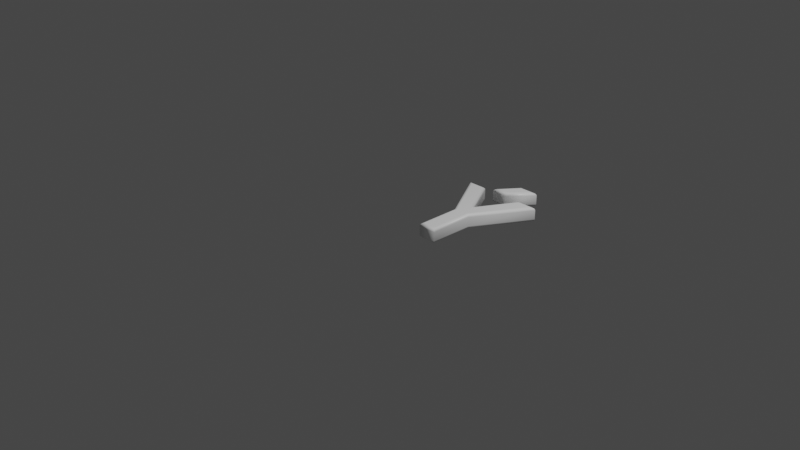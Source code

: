 # Source: 221.blend  (saved by Blender 2.83.19; exported with 4.5.12 LTS)
import bpy
from mathutils import Matrix  # noqa: F401  (used for matrix-valued properties, if any)

bpy.ops.wm.read_factory_settings(use_empty=True)
scene = bpy.context.scene
scene.name = 'Scene'

# ---- collections
col_collection = bpy.data.collections.new('Collection'); scene.collection.children.link(col_collection)

# ---- materials (node trees are filled in below, after node groups)
mat_material = bpy.data.materials.new('Material')
mat_material.alpha_threshold = 0.0
mat_material.use_transparent_shadow = False
mat_material.line_color = (0.0, 0.0, 0.0, 1.0)

# ---- material node trees
mat_material.use_nodes = True; mat_material.node_tree.nodes.clear()
_N = mat_material.node_tree.nodes; _L = mat_material.node_tree.links
n0 = _N.new('ShaderNodeOutputMaterial'); n0.name = 'Material Output'; n0.location = (300, 300)
n1 = _N.new('ShaderNodeBsdfPrincipled'); n1.name = 'Principled BSDF'; n1.location = (10, 300)
n1.distribution = 'GGX'
n1.subsurface_method = 'BURLEY'
n1.inputs[0].default_value = (1.0, 1.0, 1.0, 1.0)
n1.inputs[2].default_value = 0.4
n1.inputs[3].default_value = 1.45
n1.inputs[27].default_value = (0.0, 0.0, 0.0, 1.0)
n1.inputs[28].default_value = 1.0
_L.new(n1.outputs[0], n0.inputs[0])
n0.is_active_output = True

# ---- world
world_world = bpy.data.worlds.new('World'); scene.world = world_world
world_world.use_nodes = True; world_world.node_tree.nodes.clear()
_N = world_world.node_tree.nodes; _L = world_world.node_tree.links
n0 = _N.new('ShaderNodeOutputWorld'); n0.name = 'World Output'; n0.location = (300, 300)
n1 = _N.new('ShaderNodeBackground'); n1.name = 'Background'; n1.location = (10, 300)
n1.inputs[0].default_value = (0.05088, 0.05088, 0.05088, 1.0)
_L.new(n1.outputs[0], n0.inputs[0])
n0.is_active_output = True
world_world.color = (0.05088, 0.05088, 0.05088)
world_world.use_sun_shadow = False
world_world.sun_shadow_jitter_overblur = 0.0

# ---- cameras
cam_camera = bpy.data.cameras.new('Camera')
cam_camera.clip_end = 100.0
cam_camera.ortho_scale = 7.314

# ---- lights
light_light = bpy.data.lights.new('Light', 'POINT')
light_light.transmission_factor = 0.0
light_light.energy = 1000.0
light_light.shadow_soft_size = 0.1
light_light.shadow_maximum_resolution = 0.006
light_light.use_absolute_resolution = True

# ---- meshes
me_221 = bpy.data.meshes.new('221')
me_221.from_pydata([(0.3307, 1.138, 0.08), (0.4678, 1.322, 0.08), (0.5973, 1.322, 0.08), (0.4379, 1.138, 0.08), (0.3578, 0.4664, 0.08), (0.02576, 1.039, 0.08), (0.1754, 1.039, 0.08), (0.4288, 0.5806, 0.08), (0.6815, 1.039, 0.08), (0.8326, 1.039, 0.08), (0.4991, 0.4664, 0.08), (0.4991, 1.311e-09, 0.08), (0.3578, 1.311e-09, 0.08), (0.3307, 1.138, -0.08), (0.4678, 1.322, -0.08), (0.5973, 1.322, -0.08), (0.4379, 1.138, -0.08), (0.3578, 0.4664, -0.08), (0.02576, 1.039, -0.08), (0.1754, 1.039, -0.08), (0.4288, 0.5806, -0.08), (0.6815, 1.039, -0.08), (0.8326, 1.039, -0.08), (0.4991, 0.4664, -0.08), (0.4991, -3.577e-10, -0.08), (0.3578, -3.577e-10, -0.08), (0.3578, 0.4664, -0.08), (0.3463, 0.4633, -0.07772), (0.3366, 0.4607, -0.07121), (0.3301, 0.459, -0.06148), (0.3278, 0.4583, -0.05), (0.3278, 0.4583, 0.05), (0.3301, 0.459, 0.06148), (0.3366, 0.4607, 0.07121), (0.3463, 0.4633, 0.07772), (0.3578, 0.4664, 0.08), (0.02576, 1.039, -0.08), (0.005834, 1.051, -0.07772), (-0.01106, 1.061, -0.07121), (-0.02234, 1.067, -0.06148), (-0.02631, 1.069, -0.05), (-0.02631, 1.069, 0.05), (-0.02234, 1.067, 0.06148), (-0.01106, 1.061, 0.07121), (0.005834, 1.051, 0.07772), (0.02576, 1.039, 0.08), (0.1754, 1.039, -0.08), (0.1822, 1.051, -0.07772), (0.1879, 1.061, -0.07121), (0.1918, 1.067, -0.06148), (0.1931, 1.069, -0.05), (0.1931, 1.069, 0.05), (0.1918, 1.067, 0.06148), (0.1879, 1.061, 0.07121), (0.1822, 1.051, 0.07772), (0.1754, 1.039, 0.08), (0.4288, 0.5806, -0.08), (0.4288, 0.6043, -0.07772), (0.4288, 0.6245, -0.07121), (0.4288, 0.638, -0.06148), (0.4288, 0.6427, -0.05), (0.4288, 0.6427, 0.05), (0.4288, 0.638, 0.06148), (0.4288, 0.6245, 0.07121), (0.4288, 0.6043, 0.07772), (0.4288, 0.5806, 0.08), (0.6815, 1.039, -0.08), (0.6747, 1.051, -0.07772), (0.669, 1.061, -0.07121), (0.6651, 1.067, -0.06148), (0.6638, 1.069, -0.05), (0.6638, 1.069, 0.05), (0.6651, 1.067, 0.06148), (0.669, 1.061, 0.07121), (0.6747, 1.051, 0.07772), (0.6815, 1.039, 0.08), (0.8326, 1.039, -0.08), (0.8525, 1.051, -0.07772), (0.8695, 1.061, -0.07121), (0.8808, 1.067, -0.06148), (0.8848, 1.069, -0.05), (0.8848, 1.069, 0.05), (0.8808, 1.067, 0.06148), (0.8695, 1.061, 0.07121), (0.8525, 1.051, 0.07772), (0.8326, 1.039, 0.08), (0.4991, 0.4664, -0.08), (0.5106, 0.4633, -0.07772), (0.5203, 0.4607, -0.07121), (0.5268, 0.4589, -0.06148), (0.5291, 0.4583, -0.05), (0.5291, 0.4583, 0.05), (0.5268, 0.4589, 0.06148), (0.5203, 0.4607, 0.07121), (0.5106, 0.4633, 0.07772), (0.4991, 0.4664, 0.08), (0.4991, -3.577e-10, -0.08), (0.5106, -0.01148, -0.07772), (0.5203, -0.02121, -0.07121), (0.5268, -0.02772, -0.06148), (0.5291, -0.03, -0.05), (0.5291, -0.03, 0.05), (0.5268, -0.02772, 0.06148), (0.5203, -0.02121, 0.07121), (0.5106, -0.01148, 0.07772), (0.4991, 1.311e-09, 0.08), (0.3578, -3.577e-10, -0.08), (0.3463, -0.01148, -0.07772), (0.3366, -0.02121, -0.07121), (0.3301, -0.02772, -0.06148), (0.3278, -0.03, -0.05), (0.3278, -0.03, 0.05), (0.3301, -0.02772, 0.06148), (0.3366, -0.02121, 0.07121), (0.3463, -0.01148, 0.07772), (0.3578, 1.311e-09, 0.08), (0.3307, 1.138, -0.08), (0.3078, 1.127, -0.07772), (0.2884, 1.117, -0.07121), (0.2754, 1.11, -0.06148), (0.2708, 1.108, -0.05), (0.2708, 1.108, 0.05), (0.2754, 1.11, 0.06148), (0.2884, 1.117, 0.07121), (0.3078, 1.127, 0.07772), (0.3307, 1.138, 0.08), (0.4678, 1.322, -0.08), (0.462, 1.333, -0.07772), (0.4572, 1.343, -0.07121), (0.4539, 1.35, -0.06148), (0.4528, 1.352, -0.05), (0.4528, 1.352, 0.05), (0.4539, 1.35, 0.06148), (0.4572, 1.343, 0.07121), (0.462, 1.333, 0.07772), (0.4678, 1.322, 0.08), (0.5973, 1.322, -0.08), (0.6224, 1.333, -0.07772), (0.6438, 1.343, -0.07121), (0.658, 1.35, -0.06148), (0.663, 1.352, -0.05), (0.663, 1.352, 0.05), (0.658, 1.35, 0.06148), (0.6438, 1.343, 0.07121), (0.6224, 1.333, 0.07772), (0.5973, 1.322, 0.08), (0.4379, 1.138, -0.08), (0.4431, 1.127, -0.07772), (0.4476, 1.117, -0.07121), (0.4505, 1.11, -0.06148), (0.4516, 1.108, -0.05), (0.4516, 1.108, 0.05), (0.4505, 1.11, 0.06148), (0.4476, 1.117, 0.07121), (0.4431, 1.127, 0.07772), (0.4379, 1.138, 0.08)], [], [(4, 6, 5), (4, 7, 6), (7, 9, 8), (7, 10, 9), (4, 10, 7), (12, 10, 4), (12, 11, 10), (0, 2, 1), (0, 3, 2), (19, 17, 18), (20, 17, 19), (22, 20, 21), (23, 20, 22), (23, 17, 20), (23, 25, 17), (24, 25, 23), (15, 13, 14), (16, 13, 15), (27, 37, 36, 26), (28, 38, 37, 27), (29, 39, 38, 28), (30, 40, 39, 29), (31, 41, 40, 30), (32, 42, 41, 31), (33, 43, 42, 32), (34, 44, 43, 33), (35, 45, 44, 34), (37, 47, 46, 36), (38, 48, 47, 37), (39, 49, 48, 38), (40, 50, 49, 39), (41, 51, 50, 40), (42, 52, 51, 41), (43, 53, 52, 42), (44, 54, 53, 43), (45, 55, 54, 44), (47, 57, 56, 46), (48, 58, 57, 47), (49, 59, 58, 48), (50, 60, 59, 49), (51, 61, 60, 50), (52, 62, 61, 51), (53, 63, 62, 52), (54, 64, 63, 53), (55, 65, 64, 54), (57, 67, 66, 56), (58, 68, 67, 57), (59, 69, 68, 58), (60, 70, 69, 59), (61, 71, 70, 60), (62, 72, 71, 61), (63, 73, 72, 62), (64, 74, 73, 63), (65, 75, 74, 64), (67, 77, 76, 66), (68, 78, 77, 67), (69, 79, 78, 68), (70, 80, 79, 69), (71, 81, 80, 70), (72, 82, 81, 71), (73, 83, 82, 72), (74, 84, 83, 73), (75, 85, 84, 74), (77, 87, 86, 76), (78, 88, 87, 77), (79, 89, 88, 78), (80, 90, 89, 79), (81, 91, 90, 80), (82, 92, 91, 81), (83, 93, 92, 82), (84, 94, 93, 83), (85, 95, 94, 84), (87, 97, 96, 86), (88, 98, 97, 87), (89, 99, 98, 88), (90, 100, 99, 89), (91, 101, 100, 90), (92, 102, 101, 91), (93, 103, 102, 92), (94, 104, 103, 93), (95, 105, 104, 94), (97, 107, 106, 96), (98, 108, 107, 97), (99, 109, 108, 98), (100, 110, 109, 99), (101, 111, 110, 100), (102, 112, 111, 101), (103, 113, 112, 102), (104, 114, 113, 103), (105, 115, 114, 104), (107, 27, 26, 106), (108, 28, 27, 107), (109, 29, 28, 108), (110, 30, 29, 109), (111, 31, 30, 110), (112, 32, 31, 111), (113, 33, 32, 112), (114, 34, 33, 113), (115, 35, 34, 114), (117, 127, 126, 116), (118, 128, 127, 117), (119, 129, 128, 118), (120, 130, 129, 119), (121, 131, 130, 120), (122, 132, 131, 121), (123, 133, 132, 122), (124, 134, 133, 123), (125, 135, 134, 124), (127, 137, 136, 126), (128, 138, 137, 127), (129, 139, 138, 128), (130, 140, 139, 129), (131, 141, 140, 130), (132, 142, 141, 131), (133, 143, 142, 132), (134, 144, 143, 133), (135, 145, 144, 134), (137, 147, 146, 136), (138, 148, 147, 137), (139, 149, 148, 138), (140, 150, 149, 139), (141, 151, 150, 140), (142, 152, 151, 141), (143, 153, 152, 142), (144, 154, 153, 143), (145, 155, 154, 144), (147, 117, 116, 146), (148, 118, 117, 147), (149, 119, 118, 148), (150, 120, 119, 149), (151, 121, 120, 150), (152, 122, 121, 151), (153, 123, 122, 152), (154, 124, 123, 153), (155, 125, 124, 154)])
me_221.polygons.foreach_set('use_smooth', [0, 0, 0, 0, 0, 0, 0, 0, 0, 0, 0, 0, 0, 0, 0, 0, 0, 0, 1, 1, 1, 1, 1, 1, 1, 1, 1, 1, 1, 1, 1, 1, 1, 1, 1, 1, 1, 1, 1, 1, 1, 1, 1, 1, 1, 1, 1, 1, 1, 1, 1, 1, 1, 1, 1, 1, 1, 1, 1, 1, 1, 1, 1, 1, 1, 1, 1, 1, 1, 1, 1, 1, 1, 1, 1, 1, 1, 1, 1, 1, 1, 1, 1, 1, 1, 1, 1, 1, 1, 1, 1, 1, 1, 1, 1, 1, 1, 1, 1, 1, 1, 1, 1, 1, 1, 1, 1, 1, 1, 1, 1, 1, 1, 1, 1, 1, 1, 1, 1, 1, 1, 1, 1, 1, 1, 1, 1, 1, 1, 1, 1, 1, 1, 1, 1])
_uv = me_221.uv_layers.new(name='UVMap')
_uv.uv.foreach_set('vector', [0.2244, 0.7905, 0.4998, 0.8782, 0.4998, 0.9501, 0.2244, 0.7905, 0.2793, 0.7564, 0.4998, 0.8782, 0.2793, 0.7564, 0.4998, 0.5623, 0.4998, 0.6349, 0.2793, 0.7564, 0.2244, 0.7226, 0.4998, 0.5623, 0.2244, 0.7905, 0.2244, 0.7226, 0.2793, 0.7564, 0.0001798, 0.7905, 0.2244, 0.7226, 0.2244, 0.7905, 0.0001798, 0.7905, 0.0001799, 0.7226, 0.2244, 0.7226, 0.6704, 0.0001798, 0.7093, 0.1509, 0.6623, 0.1101, 0.6704, 0.0001798, 0.7093, 0.03395, 0.7093, 0.1509, 0.9998, 0.6342, 0.7244, 0.7219, 0.9998, 0.5623, 0.7793, 0.756, 0.7244, 0.7219, 0.9998, 0.6342, 0.9998, 0.9501, 0.7793, 0.756, 0.9998, 0.8775, 0.7244, 0.7898, 0.7793, 0.756, 0.9998, 0.9501, 0.7244, 0.7898, 0.7244, 0.7219, 0.7793, 0.756, 0.7244, 0.7898, 0.5002, 0.7219, 0.7244, 0.7219, 0.5002, 0.7898, 0.5002, 0.7219, 0.7244, 0.7898, 0.7093, 0.1513, 0.6704, 0.302, 0.6623, 0.1921, 0.7093, 0.2682, 0.6704, 0.302, 0.7093, 0.1513, 0.4752, 0.2343, 0.5806, 0.4843, 0.5766, 0.4823, 0.4703, 0.235, 0.4802, 0.2335, 0.5844, 0.4863, 0.5806, 0.4843, 0.4752, 0.2343, 0.4853, 0.2326, 0.588, 0.4883, 0.5844, 0.4863, 0.4802, 0.2335, 0.4907, 0.2317, 0.5918, 0.4901, 0.588, 0.4883, 0.4853, 0.2326, 0.5738, 0.2209, 0.5867, 0.4894, 0.5918, 0.4901, 0.4907, 0.2317, 0.5797, 0.2195, 0.5895, 0.4893, 0.5867, 0.4894, 0.5738, 0.2209, 0.5854, 0.2182, 0.5928, 0.4892, 0.5895, 0.4893, 0.5797, 0.2195, 0.5907, 0.217, 0.5969, 0.4892, 0.5928, 0.4892, 0.5854, 0.2182, 0.5957, 0.2158, 0.602, 0.4891, 0.5969, 0.4892, 0.5907, 0.217, 0.5806, 0.4843, 0.5486, 0.4994, 0.5494, 0.4957, 0.5766, 0.4823, 0.5844, 0.4863, 0.548, 0.5031, 0.5486, 0.4994, 0.5806, 0.4843, 0.588, 0.4883, 0.5476, 0.5068, 0.548, 0.5031, 0.5844, 0.4863, 0.5918, 0.4901, 0.5471, 0.511, 0.5476, 0.5068, 0.588, 0.4883, 0.5867, 0.4894, 0.5827, 0.5394, 0.5471, 0.511, 0.5918, 0.4901, 0.5895, 0.4893, 0.5867, 0.5445, 0.5827, 0.5394, 0.5867, 0.4894, 0.5928, 0.4892, 0.591, 0.5496, 0.5867, 0.5445, 0.5895, 0.4893, 0.5969, 0.4892, 0.5961, 0.5554, 0.591, 0.5496, 0.5928, 0.4892, 0.602, 0.4891, 0.602, 0.5619, 0.5961, 0.5554, 0.5969, 0.4892, 0.5486, 0.4994, 0.3618, 0.315, 0.369, 0.3059, 0.5494, 0.4957, 0.548, 0.5031, 0.3545, 0.3246, 0.3618, 0.315, 0.5486, 0.4994, 0.5476, 0.5068, 0.3471, 0.3344, 0.3545, 0.3246, 0.548, 0.5031, 0.5471, 0.511, 0.3396, 0.3443, 0.3471, 0.3344, 0.5476, 0.5068, 0.5827, 0.5394, 0.2634, 0.5085, 0.3396, 0.3443, 0.5471, 0.511, 0.5867, 0.5445, 0.2605, 0.518, 0.2634, 0.5085, 0.5827, 0.5394, 0.591, 0.5496, 0.2574, 0.5274, 0.2605, 0.518, 0.5867, 0.5445, 0.5961, 0.5554, 0.2543, 0.5362, 0.2574, 0.5274, 0.591, 0.5496, 0.602, 0.5619, 0.2514, 0.5443, 0.2543, 0.5362, 0.5961, 0.5554, 0.3618, 0.315, 0.1768, 0.3257, 0.1729, 0.3164, 0.369, 0.3059, 0.3545, 0.3246, 0.1803, 0.3352, 0.1768, 0.3257, 0.3618, 0.315, 0.3471, 0.3344, 0.1835, 0.3449, 0.1803, 0.3352, 0.3545, 0.3246, 0.3396, 0.3443, 0.1865, 0.3549, 0.1835, 0.3449, 0.3471, 0.3344, 0.2634, 0.5085, 0.04627, 0.3541, 0.1865, 0.3549, 0.3396, 0.3443, 0.2605, 0.518, 0.03625, 0.3539, 0.04627, 0.3541, 0.2634, 0.5085, 0.2574, 0.5274, 0.02576, 0.3536, 0.03625, 0.3539, 0.2605, 0.518, 0.2543, 0.5362, 0.0138, 0.3536, 0.02576, 0.3536, 0.2574, 0.5274, 0.2514, 0.5443, 0.0001798, 0.354, 0.0138, 0.3536, 0.2543, 0.5362, 0.1768, 0.3257, 0.1543, 0.2733, 0.1597, 0.2805, 0.1729, 0.3164, 0.1803, 0.3352, 0.149, 0.2661, 0.1543, 0.2733, 0.1768, 0.3257, 0.1835, 0.3449, 0.1436, 0.2588, 0.149, 0.2661, 0.1803, 0.3352, 0.1865, 0.3549, 0.1379, 0.2506, 0.1436, 0.2588, 0.1835, 0.3449, 0.04627, 0.3541, 0.1457, 0.2469, 0.1379, 0.2506, 0.1865, 0.3549, 0.03625, 0.3539, 0.1411, 0.2443, 0.1457, 0.2469, 0.04627, 0.3541, 0.02576, 0.3536, 0.1363, 0.2411, 0.1411, 0.2443, 0.03625, 0.3539, 0.0138, 0.3536, 0.1313, 0.237, 0.1363, 0.2411, 0.02576, 0.3536, 0.0001798, 0.354, 0.1255, 0.2315, 0.1313, 0.237, 0.0138, 0.3536, 0.1543, 0.2733, 0.3503, 0.1858, 0.353, 0.1919, 0.1597, 0.2805, 0.149, 0.2661, 0.3476, 0.1797, 0.3503, 0.1858, 0.1543, 0.2733, 0.1436, 0.2588, 0.3449, 0.1734, 0.3476, 0.1797, 0.149, 0.2661, 0.1379, 0.2506, 0.3421, 0.1668, 0.3449, 0.1734, 0.1436, 0.2588, 0.1457, 0.2469, 0.2997, 0.1076, 0.3421, 0.1668, 0.1379, 0.2506, 0.1411, 0.2443, 0.2967, 0.1036, 0.2997, 0.1076, 0.1457, 0.2469, 0.1363, 0.2411, 0.2939, 0.0998, 0.2967, 0.1036, 0.1411, 0.2443, 0.1313, 0.237, 0.2913, 0.09622, 0.2939, 0.0998, 0.1363, 0.2411, 0.1255, 0.2315, 0.2888, 0.09286, 0.2913, 0.09622, 0.1313, 0.237, 0.3503, 0.1858, 0.4473, 0.0501, 0.449, 0.05402, 0.353, 0.1919, 0.3476, 0.1797, 0.4456, 0.04618, 0.4473, 0.0501, 0.3503, 0.1858, 0.3449, 0.1734, 0.444, 0.04215, 0.4456, 0.04618, 0.3476, 0.1797, 0.3421, 0.1668, 0.4424, 0.03807, 0.444, 0.04215, 0.3449, 0.1734, 0.2997, 0.1076, 0.4406, 0.01789, 0.4424, 0.03807, 0.3421, 0.1668, 0.2967, 0.1036, 0.4402, 0.01403, 0.4406, 0.01789, 0.2997, 0.1076, 0.2939, 0.0998, 0.4398, 0.009954, 0.4402, 0.01403, 0.2967, 0.1036, 0.2913, 0.09622, 0.4394, 0.005423, 0.4398, 0.009954, 0.2939, 0.0998, 0.2888, 0.09286, 0.4392, 0.0001798, 0.4394, 0.005423, 0.2913, 0.09622, 0.4473, 0.0501, 0.4767, 0.05879, 0.4737, 0.0609, 0.449, 0.05402, 0.4456, 0.04618, 0.4796, 0.05662, 0.4767, 0.05879, 0.4473, 0.0501, 0.444, 0.04215, 0.4826, 0.05436, 0.4796, 0.05662, 0.4456, 0.04618, 0.4424, 0.03807, 0.4857, 0.05189, 0.4826, 0.05436, 0.444, 0.04215, 0.4406, 0.01789, 0.4966, 0.03438, 0.4857, 0.05189, 0.4424, 0.03807, 0.4402, 0.01403, 0.4995, 0.03118, 0.4966, 0.03438, 0.4406, 0.01789, 0.4398, 0.009954, 0.5027, 0.02748, 0.4995, 0.03118, 0.4402, 0.01403, 0.4394, 0.005423, 0.5063, 0.02323, 0.5027, 0.02748, 0.4398, 0.009954, 0.4392, 0.0001798, 0.5104, 0.0182, 0.5063, 0.02323, 0.4394, 0.005423, 0.4767, 0.05879, 0.4752, 0.2343, 0.4703, 0.235, 0.4737, 0.0609, 0.4796, 0.05662, 0.4802, 0.2335, 0.4752, 0.2343, 0.4767, 0.05879, 0.4826, 0.05436, 0.4853, 0.2326, 0.4802, 0.2335, 0.4796, 0.05662, 0.4857, 0.05189, 0.4907, 0.2317, 0.4853, 0.2326, 0.4826, 0.05436, 0.4966, 0.03438, 0.5738, 0.2209, 0.4907, 0.2317, 0.4857, 0.05189, 0.4995, 0.03118, 0.5797, 0.2195, 0.5738, 0.2209, 0.4966, 0.03438, 0.5027, 0.02748, 0.5854, 0.2182, 0.5797, 0.2195, 0.4995, 0.03118, 0.5063, 0.02323, 0.5907, 0.217, 0.5854, 0.2182, 0.5027, 0.02748, 0.5104, 0.0182, 0.5957, 0.2158, 0.5907, 0.217, 0.5063, 0.02323, 0.6317, 0.2228, 0.6333, 0.2378, 0.6329, 0.2353, 0.6325, 0.2297, 0.6291, 0.2018, 0.6386, 0.2322, 0.6333, 0.2378, 0.6317, 0.2228, 0.6226, 0.1468, 0.6228, 0.249, 0.6386, 0.2322, 0.6291, 0.2018, 0.6033, 0.0001798, 0.6521, 0.2271, 0.6228, 0.249, 0.6226, 0.1468, 0.632, 0.1057, 0.6071, 0.202, 0.6521, 0.2271, 0.6033, 0.0001798, 0.6344, 0.1258, 0.6073, 0.2158, 0.6071, 0.202, 0.632, 0.1057, 0.6365, 0.1452, 0.6063, 0.2287, 0.6073, 0.2158, 0.6344, 0.1258, 0.6386, 0.164, 0.6046, 0.2409, 0.6063, 0.2287, 0.6365, 0.1452, 0.6406, 0.183, 0.6023, 0.2527, 0.6046, 0.2409, 0.6386, 0.164, 0.6333, 0.2378, 0.6342, 0.2506, 0.6335, 0.2438, 0.6329, 0.2353, 0.6386, 0.2322, 0.6366, 0.2716, 0.6342, 0.2506, 0.6333, 0.2378, 0.6228, 0.249, 0.6429, 0.3269, 0.6366, 0.2716, 0.6386, 0.2322, 0.6521, 0.2271, 0.6619, 0.474, 0.6429, 0.3269, 0.6228, 0.249, 0.6071, 0.202, 0.6383, 0.3748, 0.6619, 0.474, 0.6521, 0.2271, 0.6073, 0.2158, 0.635, 0.356, 0.6383, 0.3748, 0.6071, 0.202, 0.6063, 0.2287, 0.6321, 0.3378, 0.635, 0.356, 0.6073, 0.2158, 0.6046, 0.2409, 0.6295, 0.3198, 0.6321, 0.3378, 0.6063, 0.2287, 0.6023, 0.2527, 0.627, 0.3014, 0.6295, 0.3198, 0.6046, 0.2409, 0.6342, 0.2506, 0.6324, 0.2354, 0.6331, 0.2385, 0.6335, 0.2438, 0.6366, 0.2716, 0.6281, 0.2382, 0.6324, 0.2354, 0.6342, 0.2506, 0.6429, 0.3269, 0.6392, 0.2332, 0.6281, 0.2382, 0.6366, 0.2716, 0.6619, 0.474, 0.6148, 0.2394, 0.6392, 0.2332, 0.6429, 0.3269, 0.6383, 0.3748, 0.6576, 0.2781, 0.6148, 0.2394, 0.6619, 0.474, 0.635, 0.356, 0.6573, 0.2647, 0.6576, 0.2781, 0.6383, 0.3748, 0.6321, 0.3378, 0.6582, 0.2522, 0.6573, 0.2647, 0.635, 0.356, 0.6295, 0.3198, 0.6598, 0.2404, 0.6582, 0.2522, 0.6321, 0.3378, 0.627, 0.3014, 0.6619, 0.2292, 0.6598, 0.2404, 0.6295, 0.3198, 0.6324, 0.2354, 0.6317, 0.2228, 0.6325, 0.2297, 0.6331, 0.2385, 0.6281, 0.2382, 0.6291, 0.2018, 0.6317, 0.2228, 0.6324, 0.2354, 0.6392, 0.2332, 0.6226, 0.1468, 0.6291, 0.2018, 0.6281, 0.2382, 0.6148, 0.2394, 0.6033, 0.0001798, 0.6226, 0.1468, 0.6392, 0.2332, 0.6576, 0.2781, 0.632, 0.1057, 0.6033, 0.0001798, 0.6148, 0.2394, 0.6573, 0.2647, 0.6344, 0.1258, 0.632, 0.1057, 0.6576, 0.2781, 0.6582, 0.2522, 0.6365, 0.1452, 0.6344, 0.1258, 0.6573, 0.2647, 0.6598, 0.2404, 0.6386, 0.164, 0.6365, 0.1452, 0.6582, 0.2522, 0.6619, 0.2292, 0.6406, 0.183, 0.6386, 0.164, 0.6598, 0.2404])
me_221.materials.append(mat_material)
me_221.use_remesh_fix_poles = True
me_221.use_remesh_preserve_attributes = False
me_221.use_mirror_vertex_groups = False
me_221.update()

# ---- objects
ob_light = bpy.data.objects.new('Light', light_light)
ob_camera = bpy.data.objects.new('Camera', cam_camera)
ob_221 = bpy.data.objects.new('221', me_221)

# ---- transforms, parenting, visibility, modifiers, constraints
ob_light.location = (4.076, 1.005, 5.904)
ob_light.rotation_euler = (0.6503, 0.05522, 1.866)
ob_light.lock_rotations_4d = False
ob_light.empty_display_type = 'ARROWS'
ob_light.color = (0.0, 0.0, 0.0, 0.0)
ob_light.lineart.crease_threshold = 0.0
ob_camera.location = (7.359, -6.926, 4.958)
ob_camera.rotation_euler = (1.109, 0.0, 0.8149)
ob_camera.lock_rotations_4d = False
ob_camera.empty_display_type = 'ARROWS'
ob_camera.color = (0.0, 0.0, 0.0, 0.0)
ob_camera.display_type = 'WIRE'
ob_camera.lineart.crease_threshold = 0.0
ob_221.location = (0.0, 0.0, 0.0)
ob_221.lineart.crease_threshold = 0.0

# ---- collection membership
col_collection.objects.link(ob_light)
col_collection.objects.link(ob_camera)
col_collection.objects.link(ob_221)

# ---- scene / render settings (as saved in the file)
scene.camera = ob_camera
scene.frame_start = 1; scene.frame_end = 250; scene.frame_set(1)
scene.render.engine = 'BLENDER_EEVEE_NEXT'
scene.cycles.use_denoising = False
scene.cycles.samples = 128
scene.cycles.sampling_pattern = 'TABULATED_SOBOL'
scene.cycles.use_adaptive_sampling = False
scene.cycles.use_light_tree = False
scene.view_settings.view_transform = 'Filmic'
bpy.context.view_layer.update()
